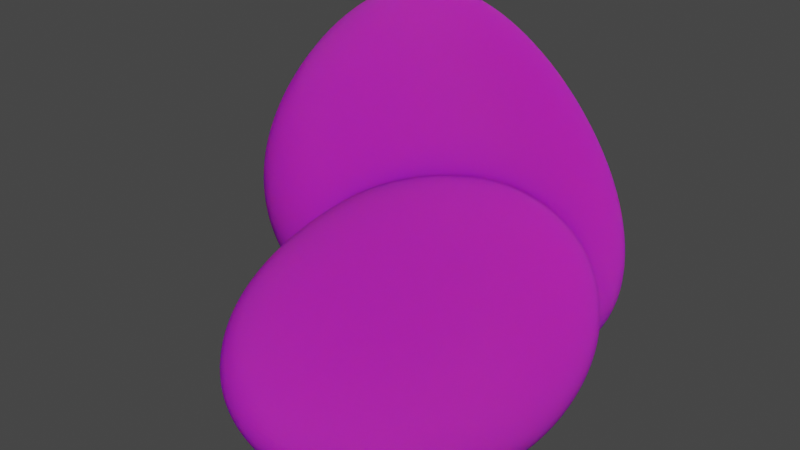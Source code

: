# Source: Pedra_Grande_Textured.blend  (saved by Blender 3.3.6; exported with 4.5.12 LTS)
import bpy
from mathutils import Matrix  # noqa: F401  (used for matrix-valued properties, if any)

bpy.ops.wm.read_factory_settings(use_empty=True)
scene = bpy.context.scene
scene.name = 'Scene'

# ---- collections
col_collection = bpy.data.collections.new('Collection'); scene.collection.children.link(col_collection)

# ---- images (referenced by path relative to the original .blend; pixels are not part of the script)
import os
ASSET_DIR = os.environ.get("B2B_ASSET_DIR", "")  # directory of the original .blend (textures are referenced by path, not embedded)
HERE = os.path.dirname(os.path.abspath(__file__))  # packed textures are extracted next to this script under _unpacked/

def load_image(name, relpath, width, height, colorspace="sRGB"):
    """Load a texture the original file referenced (path relative to the .blend, or extracted next to this script)."""
    p = next((c for c in (os.path.join(HERE, relpath), os.path.join(ASSET_DIR, relpath)) if relpath and os.path.exists(c)), "")
    if p:
        img = bpy.data.images.load(p, check_existing=True)
        img.name = name
    else:  # same state as the original file: an image datablock whose file is absent (Cycles renders it pink)
        img = bpy.data.images.new(name, width, height)
        img.source = "FILE"
        img.filepath = "//" + (relpath or name)
    img.colorspace_settings.name = colorspace
    return img
img_stone_texture_jpg = load_image('Stone texture.jpg', 'Stone texture.jpg', 1024, 1024, 'sRGB')
img_stone_nmap_jpg = load_image('Stone_NMap.jpg', 'Stone_NMap.jpg', 1024, 1024, 'sRGB')

# ---- materials (node trees are filled in below, after node groups)
mat_pedra = bpy.data.materials.new('Pedra')
mat_pedra.use_transparent_shadow = False

# ---- material node trees
mat_pedra.use_nodes = True; mat_pedra.node_tree.nodes.clear()
_N = mat_pedra.node_tree.nodes; _L = mat_pedra.node_tree.links
n0 = _N.new('ShaderNodeBsdfPrincipled'); n0.name = 'Principled BSDF'; n0.location = (10, 300)
n0.distribution = 'GGX'
n0.subsurface_method = 'RANDOM_WALK_SKIN'
n0.inputs[2].default_value = 1.0
n0.inputs[3].default_value = 1.45
n0.inputs[8].default_value = 1.0
n0.inputs[10].default_value = 0.5
n0.inputs[13].default_value = 0.1045
n0.inputs[20].default_value = 0.0
n0.inputs[27].default_value = (0.0, 0.0, 0.0, 1.0)
n0.inputs[28].default_value = 1.0
n1 = _N.new('ShaderNodeOutputMaterial'); n1.name = 'Material Output'; n1.location = (300, 300)
n2 = _N.new('ShaderNodeTexImage'); n2.name = 'Image Texture'; n2.location = (-367, 206)
n2.image = img_stone_texture_jpg
n3 = _N.new('ShaderNodeTexImage'); n3.name = 'Image Texture.001'; n3.location = (-295, -140)
n3.image = img_stone_nmap_jpg
n4 = _N.new('ShaderNodeMix'); n4.name = 'Mix'; n4.location = (-160, 180)
n4.data_type = 'RGBA'
n4.inputs[7].default_value = (0.009721, 0.02624, 0.02029, 1.0)
_L.new(n0.outputs[0], n1.inputs[0])
_L.new(n3.outputs[0], n0.inputs[5])
_L.new(n2.outputs[0], n4.inputs[6])
_L.new(n4.outputs[2], n0.inputs[0])
n1.is_active_output = True

# ---- world
world_world = bpy.data.worlds.new('World'); scene.world = world_world
world_world.use_nodes = True; world_world.node_tree.nodes.clear()
_N = world_world.node_tree.nodes; _L = world_world.node_tree.links
n0 = _N.new('ShaderNodeOutputWorld'); n0.name = 'World Output'; n0.location = (300, 300)
n1 = _N.new('ShaderNodeBackground'); n1.name = 'Background'; n1.location = (10, 300)
n1.inputs[0].default_value = (0.05088, 0.05088, 0.05088, 1.0)
_L.new(n1.outputs[0], n0.inputs[0])
n0.is_active_output = True
world_world.color = (0.05088, 0.05088, 0.05088)
world_world.use_sun_shadow = False
world_world.sun_shadow_jitter_overblur = 0.0

# ---- meshes
me_cube = bpy.data.meshes.new('Cube')
me_cube.from_pydata([(1.775, 1.227, 2.893), (5.719, 2.434, -2.893), (1.775, -1.227, 2.893), (5.719, -2.434, -2.893), (-0.6789, 1.227, 2.893), (-4.079, 2.434, -2.893), (-0.6789, -1.227, 2.893), (-4.079, -2.434, -2.893)], [], [(0, 4, 6, 2), (3, 2, 6, 7), (7, 6, 4, 5), (5, 1, 3, 7), (1, 0, 2, 3), (5, 4, 0, 1)])
me_cube.polygons.foreach_set('use_smooth', [True] * 6)
_uv = me_cube.uv_layers.new(name='UVMap')
_uv.uv.foreach_set('vector', [0.625, 0.5, 0.875, 0.5, 0.875, 0.75, 0.625, 0.75, 0.375, 0.75, 0.625, 0.75, 0.625, 1.0, 0.375, 1.0, 0.375, 0.0, 0.625, 0.0, 0.625, 0.25, 0.375, 0.25, 0.125, 0.5, 0.375, 0.5, 0.375, 0.75, 0.125, 0.75, 0.375, 0.5, 0.625, 0.5, 0.625, 0.75, 0.375, 0.75, 0.375, 0.25, 0.625, 0.25, 0.625, 0.5, 0.375, 0.5])
me_cube.materials.append(mat_pedra)
me_cube.use_remesh_preserve_volume = False
me_cube.use_remesh_preserve_attributes = False
me_cube.use_mirror_vertex_groups = False
me_cube.update()
me_cube_001 = bpy.data.meshes.new('Cube.001')
me_cube_001.from_pydata([(-1.343, -1.353, 2.269), (-4.601, -5.095, -2.244), (-1.343, 1.353, 2.269), (-4.601, 2.685, -2.244), (2.808, -1.353, 2.269), (3.137, -5.095, -2.293), (2.808, 1.353, 2.269), (3.137, 2.685, -2.293)], [], [(0, 4, 6, 2), (3, 2, 6, 7), (7, 6, 4, 5), (5, 1, 3, 7), (1, 0, 2, 3), (5, 4, 0, 1)])
me_cube_001.polygons.foreach_set('use_smooth', [True] * 6)
_uv = me_cube_001.uv_layers.new(name='UVMap')
_uv.uv.foreach_set('vector', [0.5239, 0.4096, 0.685, 0.4096, 0.685, 0.5147, 0.5239, 0.5147, 0.3404, 0.5204, 0.5904, 0.5518, 0.5904, 0.6731, 0.3404, 0.8528, 0.4499, -0.2957, 0.6999, -0.2814, 0.6779, 0.2635, 0.4326, 0.1827, 0.2655, 0.7055, 0.3407, 0.7056, 0.3404, 0.5204, 0.2655, 0.9555, 0.3407, 0.7056, 0.5907, 0.8488, 0.5904, 0.5518, 0.3404, 0.5204, 0.4326, 0.1827, 0.6779, 0.2635, 0.5907, 0.8488, 0.3407, 0.7056])
me_cube_001.materials.append(mat_pedra)
me_cube_001.use_remesh_preserve_volume = False
me_cube_001.use_remesh_preserve_attributes = False
me_cube_001.use_mirror_vertex_groups = False
me_cube_001.update()

# ---- objects
ob_cube = bpy.data.objects.new('Cube', me_cube)
ob_cube_001 = bpy.data.objects.new('Cube.001', me_cube_001)

# ---- transforms, parenting, visibility, modifiers, constraints
ob_cube.location = (-0.294, 0.5705, 2.08)
ob_cube.scale = (0.6823, 0.6823, 0.6823)
ob_cube.lock_rotations_4d = False
ob_cube.empty_display_type = 'ARROWS'
ob_cube.lineart.crease_threshold = 0.0
_m = ob_cube.modifiers.new('Subdivision', 'SUBSURF')
_m.levels = 5
_m.render_levels = 5
_m = ob_cube.modifiers.new('Deslocar', 'DISPLACE')
_m.strength = 0.7
ob_cube_001.location = (1.139, -0.5673, 1.412)
ob_cube_001.scale = (0.5816, 0.5816, 0.5816)
ob_cube_001.lock_rotations_4d = False
ob_cube_001.empty_display_type = 'ARROWS'
ob_cube_001.lineart.crease_threshold = 0.0
_m = ob_cube_001.modifiers.new('Subdivision', 'SUBSURF')
_m.levels = 5
_m.render_levels = 5
_m = ob_cube_001.modifiers.new('Deslocar', 'DISPLACE')
_m.strength = 0.7

# ---- collection membership
col_collection.objects.link(ob_cube)
col_collection.objects.link(ob_cube_001)

# ---- scene / render settings (as saved in the file)
scene.frame_start = 1; scene.frame_end = 250; scene.frame_set(1)
scene.render.engine = 'BLENDER_EEVEE_NEXT'
scene.cycles.sampling_pattern = 'TABULATED_SOBOL'
scene.cycles.use_light_tree = False
scene.view_settings.view_transform = 'Filmic'
bpy.context.view_layer.update()

# ---- added for rendering (the .blend has no active camera and no usable light): camera, sun
cam_auto = bpy.data.cameras.new('AutoCamera')
cam_auto.lens = 50.0
cam_auto.sensor_width = 36.0
cam_auto.clip_end = 1000.0
ob_auto_camera = bpy.data.objects.new('AutoCamera', cam_auto)
scene.collection.objects.link(ob_auto_camera)
ob_auto_camera.location = (6.54744, -7.61321, 6.77361)
ob_auto_camera.rotation_euler = (1.09748, -7.21219e-08, 0.694738)
scene.camera = ob_auto_camera
light_auto_sun = bpy.data.lights.new('AutoSun', 'SUN')
light_auto_sun.energy = 3.0
light_auto_sun.angle = 0.0523599
ob_auto_sun = bpy.data.objects.new('AutoSun', light_auto_sun)
scene.collection.objects.link(ob_auto_sun)
ob_auto_sun.rotation_euler = (0.872665, 0.174533, 0.523599)
bpy.context.view_layer.update()
